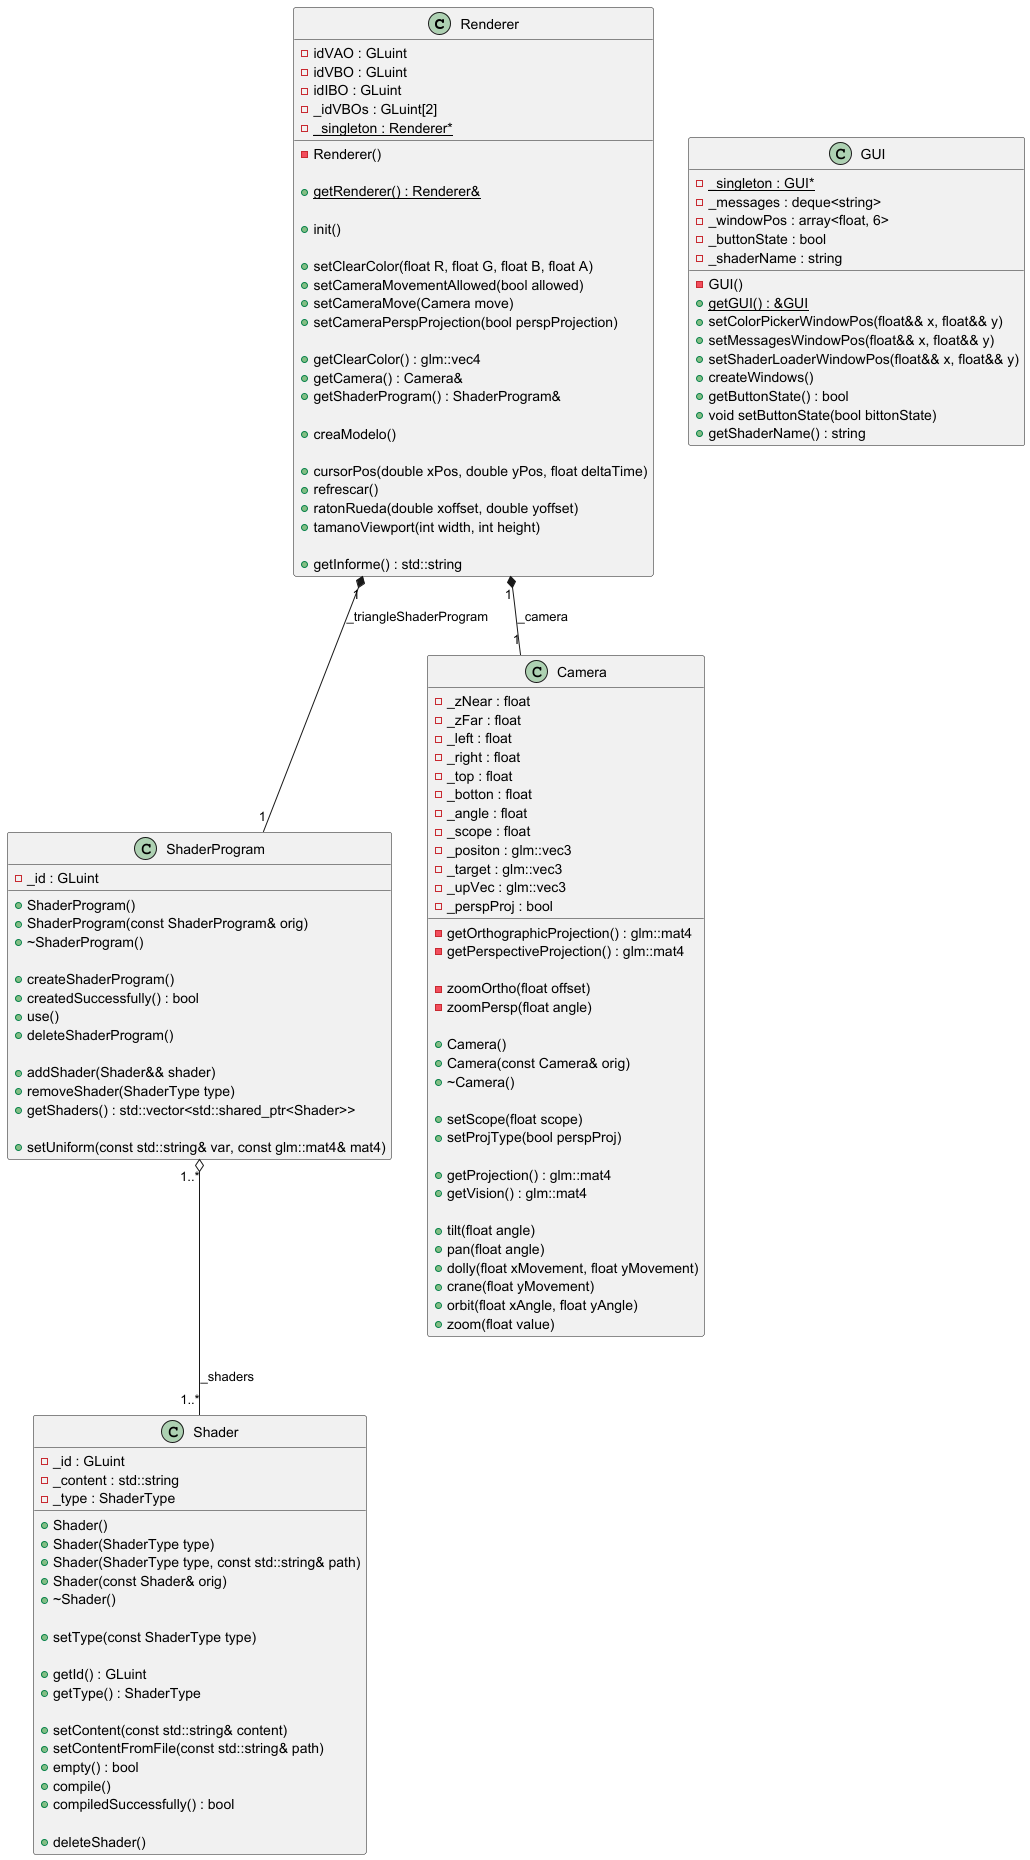

The diagram above was rendered by PlantUML. Its source (embedded in the PNG):
@startuml
'https://plantuml.com/class-diagram

class Renderer {
    - idVAO : GLuint
    - idVBO : GLuint
    - idIBO : GLuint
    - _idVBOs : GLuint[2]
    - {static} _singleton : Renderer*
    - Renderer()

    + {static} getRenderer() : Renderer&

    + init()

    + setClearColor(float R, float G, float B, float A)
    + setCameraMovementAllowed(bool allowed)
    + setCameraMove(Camera move)
    + setCameraPerspProjection(bool perspProjection)

    + getClearColor() : glm::vec4
    + getCamera() : Camera&
    + getShaderProgram() : ShaderProgram&

    + creaModelo()

    + cursorPos(double xPos, double yPos, float deltaTime)
    + refrescar()
    + ratonRueda(double xoffset, double yoffset)
    + tamanoViewport(int width, int height)

    + getInforme() : std::string
}

class GUI {
    - {static} _singleton : GUI*
    - GUI()
    - _messages : deque<string>
    - _windowPos : array<float, 6>
    - _buttonState : bool
    - _shaderName : string

    + {static} getGUI() : &GUI
    + setColorPickerWindowPos(float&& x, float&& y)
    + setMessagesWindowPos(float&& x, float&& y)
    + setShaderLoaderWindowPos(float&& x, float&& y)
    + createWindows()
    + getButtonState() : bool
    + void setButtonState(bool bittonState)
    + getShaderName() : string
}

class Shader {
    - _id : GLuint
    - _content : std::string
    - _type : ShaderType

    + Shader()
    + Shader(ShaderType type)
    + Shader(ShaderType type, const std::string& path)
    + Shader(const Shader& orig)
    + ~Shader()

    + setType(const ShaderType type)

    + getId() : GLuint
    + getType() : ShaderType

    + setContent(const std::string& content)
    + setContentFromFile(const std::string& path)
    + empty() : bool
    + compile()
    + compiledSuccessfully() : bool

    + deleteShader()
}

class ShaderProgram {
    - _id : GLuint

    + ShaderProgram()
    + ShaderProgram(const ShaderProgram& orig)
    + ~ShaderProgram()

    + createShaderProgram()
    + createdSuccessfully() : bool
    + use()
    + deleteShaderProgram()

    + addShader(Shader&& shader)
    + removeShader(ShaderType type)
    + getShaders() : std::vector<std::shared_ptr<Shader>>

    + setUniform(const std::string& var, const glm::mat4& mat4)
}

class Camera {
    - _zNear : float
    - _zFar : float
    - _left : float
    - _right : float
    - _top : float
    - _botton : float
    - _angle : float
    - _scope : float
    - _positon : glm::vec3
    - _target : glm::vec3
    - _upVec : glm::vec3
    - _perspProj : bool

    - getOrthographicProjection() : glm::mat4
    - getPerspectiveProjection() : glm::mat4

    - zoomOrtho(float offset)
    - zoomPersp(float angle)

    + Camera()
    + Camera(const Camera& orig)
    + ~Camera()

    + setScope(float scope)
    + setProjType(bool perspProj)

    + getProjection() : glm::mat4
    + getVision() : glm::mat4

    + tilt(float angle)
    + pan(float angle)
    + dolly(float xMovement, float yMovement)
    + crane(float yMovement)
    + orbit(float xAngle, float yAngle)
    + zoom(float value)
}

ShaderProgram "1..*" o-- "1..*" Shader : _shaders
Renderer "1" *-- "1" ShaderProgram : _triangleShaderProgram
Renderer "1" *-- "1" Camera : _camera

@enduml